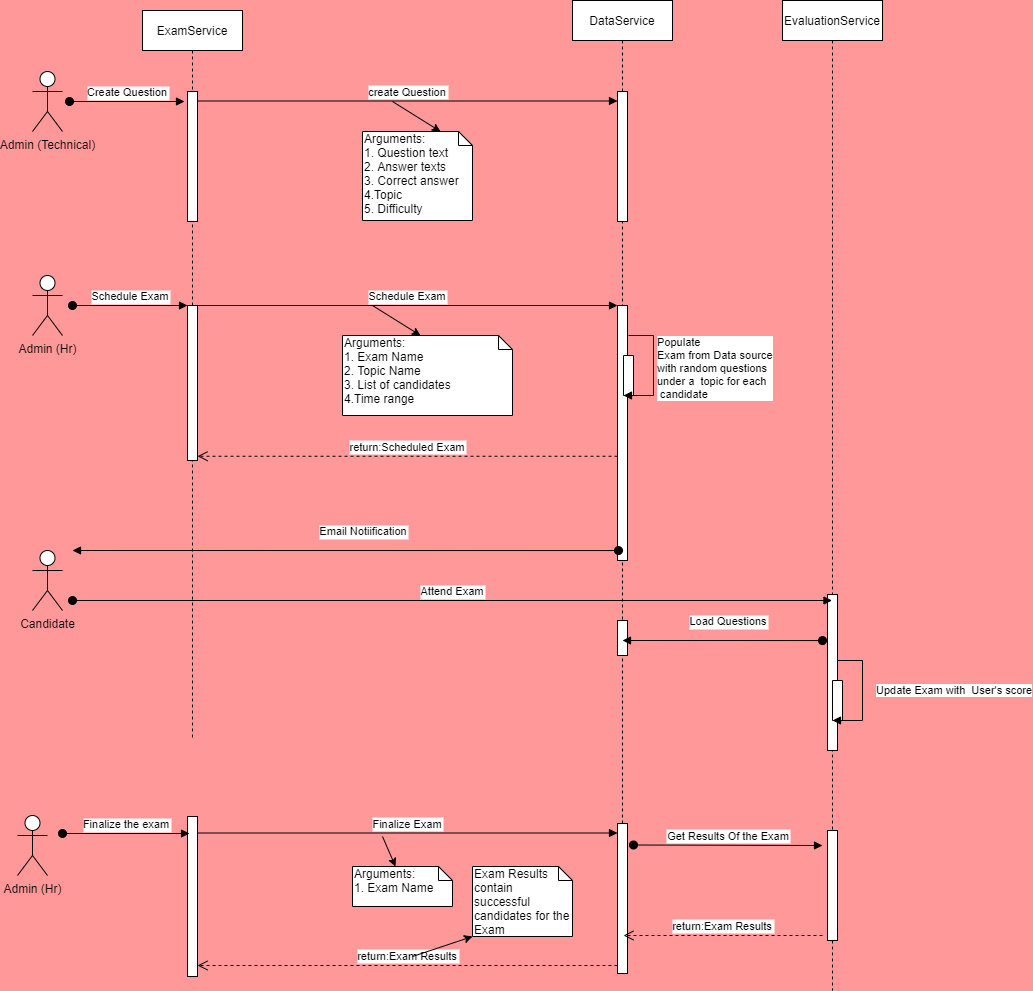

The diagram above was exported from draw.io. Its source (the exported page's mxGraphModel, read from the mxfile embedded in the PNG):
<mxGraphModel dx="1422" dy="738" grid="1" gridSize="10" guides="1" tooltips="1" connect="1" arrows="1" fold="1" page="1" pageScale="1" pageWidth="1100" pageHeight="850" background="#FF9999" math="0" shadow="0">
  <root>
    <mxCell id="0" />
    <mxCell id="1" parent="0" />
    <mxCell id="3nuBFxr9cyL0pnOWT2aG-1" value="ExamService" style="shape=umlLifeline;perimeter=lifelinePerimeter;container=1;collapsible=0;recursiveResize=0;rounded=0;shadow=0;strokeWidth=1;" parent="1" vertex="1">
      <mxGeometry x="170" y="80" width="100" height="730" as="geometry" />
    </mxCell>
    <mxCell id="3nuBFxr9cyL0pnOWT2aG-2" value="" style="points=[];perimeter=orthogonalPerimeter;rounded=0;shadow=0;strokeWidth=1;" parent="3nuBFxr9cyL0pnOWT2aG-1" vertex="1">
      <mxGeometry x="45" y="295" width="10" height="155" as="geometry" />
    </mxCell>
    <mxCell id="3nuBFxr9cyL0pnOWT2aG-3" value="Schedule Exam" style="verticalAlign=bottom;startArrow=oval;endArrow=block;startSize=8;shadow=0;strokeWidth=1;" parent="3nuBFxr9cyL0pnOWT2aG-1" target="3nuBFxr9cyL0pnOWT2aG-2" edge="1">
      <mxGeometry relative="1" as="geometry">
        <mxPoint x="-70" y="295" as="sourcePoint" />
      </mxGeometry>
    </mxCell>
    <mxCell id="3nuBFxr9cyL0pnOWT2aG-5" value="DataService" style="shape=umlLifeline;perimeter=lifelinePerimeter;container=1;collapsible=0;recursiveResize=0;rounded=0;shadow=0;strokeWidth=1;" parent="1" vertex="1">
      <mxGeometry x="600" y="70" width="100" height="900" as="geometry" />
    </mxCell>
    <mxCell id="3nuBFxr9cyL0pnOWT2aG-6" value="" style="points=[];perimeter=orthogonalPerimeter;rounded=0;shadow=0;strokeWidth=1;" parent="3nuBFxr9cyL0pnOWT2aG-5" vertex="1">
      <mxGeometry x="45" y="305" width="10" height="255" as="geometry" />
    </mxCell>
    <mxCell id="49a82WeTQHKVFU1pF_j1-15" value="" style="points=[];perimeter=orthogonalPerimeter;rounded=0;shadow=0;strokeWidth=1;" vertex="1" parent="3nuBFxr9cyL0pnOWT2aG-5">
      <mxGeometry x="45" y="823" width="10" height="150" as="geometry" />
    </mxCell>
    <mxCell id="49a82WeTQHKVFU1pF_j1-18" value="" style="points=[];perimeter=orthogonalPerimeter;rounded=0;shadow=0;strokeWidth=1;" vertex="1" parent="3nuBFxr9cyL0pnOWT2aG-5">
      <mxGeometry x="45" y="91" width="10" height="130" as="geometry" />
    </mxCell>
    <mxCell id="49a82WeTQHKVFU1pF_j1-55" value="" style="points=[];perimeter=orthogonalPerimeter;rounded=0;shadow=0;strokeWidth=1;" vertex="1" parent="3nuBFxr9cyL0pnOWT2aG-5">
      <mxGeometry x="45" y="620" width="10" height="35" as="geometry" />
    </mxCell>
    <mxCell id="3nuBFxr9cyL0pnOWT2aG-7" value="return:Scheduled Exam" style="verticalAlign=bottom;endArrow=open;dashed=1;endSize=8;exitX=0;exitY=0.95;shadow=0;strokeWidth=1;" parent="1" edge="1">
      <mxGeometry relative="1" as="geometry">
        <mxPoint x="225" y="525.75" as="targetPoint" />
        <mxPoint x="645" y="525.75" as="sourcePoint" />
      </mxGeometry>
    </mxCell>
    <mxCell id="3nuBFxr9cyL0pnOWT2aG-8" value="Schedule Exam" style="verticalAlign=bottom;endArrow=block;entryX=0;entryY=0;shadow=0;strokeWidth=1;" parent="1" source="3nuBFxr9cyL0pnOWT2aG-2" target="3nuBFxr9cyL0pnOWT2aG-6" edge="1">
      <mxGeometry relative="1" as="geometry">
        <mxPoint x="275" y="385" as="sourcePoint" />
      </mxGeometry>
    </mxCell>
    <mxCell id="49a82WeTQHKVFU1pF_j1-1" value="Admin (Hr)" style="shape=umlActor;verticalLabelPosition=bottom;verticalAlign=top;html=1;" vertex="1" parent="1">
      <mxGeometry x="60" y="345" width="30" height="60" as="geometry" />
    </mxCell>
    <mxCell id="49a82WeTQHKVFU1pF_j1-2" value="Arguments:&lt;br&gt;1. Exam Name&lt;br&gt;2. Topic Name&lt;br&gt;3. List of candidates&lt;br&gt;4.Time range" style="shape=note;whiteSpace=wrap;html=1;size=14;verticalAlign=top;align=left;spacingTop=-6;" vertex="1" parent="1">
      <mxGeometry x="370" y="405" width="170" height="80" as="geometry" />
    </mxCell>
    <mxCell id="49a82WeTQHKVFU1pF_j1-3" value="" style="endArrow=classic;html=1;entryX=0;entryY=0;entryDx=78;entryDy=0;entryPerimeter=0;" edge="1" parent="1" target="49a82WeTQHKVFU1pF_j1-2">
      <mxGeometry width="50" height="50" relative="1" as="geometry">
        <mxPoint x="400" y="375" as="sourcePoint" />
        <mxPoint x="440" y="325" as="targetPoint" />
      </mxGeometry>
    </mxCell>
    <mxCell id="49a82WeTQHKVFU1pF_j1-6" value="" style="points=[];perimeter=orthogonalPerimeter;rounded=0;shadow=0;strokeWidth=1;" vertex="1" parent="1">
      <mxGeometry x="215" y="161" width="10" height="130" as="geometry" />
    </mxCell>
    <mxCell id="49a82WeTQHKVFU1pF_j1-8" value="Create Question" style="verticalAlign=bottom;startArrow=oval;endArrow=block;startSize=8;shadow=0;strokeWidth=1;" edge="1" parent="1">
      <mxGeometry relative="1" as="geometry">
        <mxPoint x="97" y="171" as="sourcePoint" />
        <mxPoint x="212" y="171" as="targetPoint" />
      </mxGeometry>
    </mxCell>
    <mxCell id="49a82WeTQHKVFU1pF_j1-9" value="Admin (Technical)" style="shape=umlActor;verticalLabelPosition=bottom;verticalAlign=top;html=1;" vertex="1" parent="1">
      <mxGeometry x="60" y="141" width="30" height="60" as="geometry" />
    </mxCell>
    <mxCell id="49a82WeTQHKVFU1pF_j1-10" value="" style="points=[];perimeter=orthogonalPerimeter;rounded=0;shadow=0;strokeWidth=1;" vertex="1" parent="1">
      <mxGeometry x="215" y="886" width="10" height="160" as="geometry" />
    </mxCell>
    <mxCell id="49a82WeTQHKVFU1pF_j1-12" value="Admin (Hr)" style="shape=umlActor;verticalLabelPosition=bottom;verticalAlign=top;html=1;" vertex="1" parent="1">
      <mxGeometry x="45" y="885" width="30" height="60" as="geometry" />
    </mxCell>
    <mxCell id="49a82WeTQHKVFU1pF_j1-13" value="Finalize the exam" style="verticalAlign=bottom;startArrow=oval;endArrow=block;startSize=8;shadow=0;strokeWidth=1;entryX=0.2;entryY=0.5;entryDx=0;entryDy=0;entryPerimeter=0;" edge="1" parent="1">
      <mxGeometry relative="1" as="geometry">
        <mxPoint x="90" y="903" as="sourcePoint" />
        <mxPoint x="217" y="903" as="targetPoint" />
      </mxGeometry>
    </mxCell>
    <mxCell id="49a82WeTQHKVFU1pF_j1-14" value="Finalize Exam" style="verticalAlign=bottom;endArrow=block;entryX=0;entryY=0;shadow=0;strokeWidth=1;" edge="1" parent="1">
      <mxGeometry relative="1" as="geometry">
        <mxPoint x="225" y="902.5000000000001" as="sourcePoint" />
        <mxPoint x="645" y="902.5000000000001" as="targetPoint" />
      </mxGeometry>
    </mxCell>
    <mxCell id="49a82WeTQHKVFU1pF_j1-16" value="return:Exam Results" style="verticalAlign=bottom;endArrow=open;dashed=1;endSize=8;exitX=0;exitY=0.95;shadow=0;strokeWidth=1;" edge="1" parent="1">
      <mxGeometry relative="1" as="geometry">
        <mxPoint x="225" y="1034.9999999999998" as="targetPoint" />
        <mxPoint x="645" y="1034.9999999999998" as="sourcePoint" />
      </mxGeometry>
    </mxCell>
    <mxCell id="49a82WeTQHKVFU1pF_j1-17" value="create Question" style="verticalAlign=bottom;endArrow=block;entryX=0;entryY=0;shadow=0;strokeWidth=1;" edge="1" parent="1">
      <mxGeometry relative="1" as="geometry">
        <mxPoint x="225" y="170.5" as="sourcePoint" />
        <mxPoint x="645" y="170.5" as="targetPoint" />
      </mxGeometry>
    </mxCell>
    <mxCell id="49a82WeTQHKVFU1pF_j1-19" value="Arguments:&lt;br&gt;1. Exam Name" style="shape=note;whiteSpace=wrap;html=1;size=14;verticalAlign=top;align=left;spacingTop=-6;" vertex="1" parent="1">
      <mxGeometry x="380" y="936" width="100" height="40" as="geometry" />
    </mxCell>
    <mxCell id="49a82WeTQHKVFU1pF_j1-20" value="" style="endArrow=classic;html=1;entryX=0;entryY=0;entryDx=43;entryDy=0;entryPerimeter=0;" edge="1" parent="1" target="49a82WeTQHKVFU1pF_j1-19">
      <mxGeometry width="50" height="50" relative="1" as="geometry">
        <mxPoint x="410" y="906" as="sourcePoint" />
        <mxPoint x="450" y="856" as="targetPoint" />
      </mxGeometry>
    </mxCell>
    <mxCell id="49a82WeTQHKVFU1pF_j1-21" value="Exam Results contain successful candidates for the Exam" style="shape=note;whiteSpace=wrap;html=1;size=14;verticalAlign=top;align=left;spacingTop=-6;" vertex="1" parent="1">
      <mxGeometry x="500" y="936" width="100" height="70" as="geometry" />
    </mxCell>
    <mxCell id="49a82WeTQHKVFU1pF_j1-22" value="" style="endArrow=classic;html=1;entryX=0;entryY=1;entryDx=0;entryDy=0;entryPerimeter=0;" edge="1" parent="1" target="49a82WeTQHKVFU1pF_j1-21">
      <mxGeometry width="50" height="50" relative="1" as="geometry">
        <mxPoint x="440" y="1026" as="sourcePoint" />
        <mxPoint x="430" y="1026" as="targetPoint" />
      </mxGeometry>
    </mxCell>
    <mxCell id="49a82WeTQHKVFU1pF_j1-25" value="" style="html=1;points=[];perimeter=orthogonalPerimeter;direction=west;" vertex="1" parent="1">
      <mxGeometry x="651" y="425" width="10" height="40" as="geometry" />
    </mxCell>
    <mxCell id="49a82WeTQHKVFU1pF_j1-26" value="Populate &lt;br&gt;Exam from Data source&lt;br&gt;with random questions &lt;br&gt;under a&amp;nbsp; topic for each&lt;br&gt;&amp;nbsp;candidate" style="edgeStyle=orthogonalEdgeStyle;html=1;align=left;spacingLeft=2;endArrow=block;rounded=0;entryX=1;entryY=0;" edge="1" target="49a82WeTQHKVFU1pF_j1-25" parent="1">
      <mxGeometry relative="1" as="geometry">
        <mxPoint x="656" y="405" as="sourcePoint" />
        <Array as="points">
          <mxPoint x="681" y="405" />
        </Array>
      </mxGeometry>
    </mxCell>
    <mxCell id="49a82WeTQHKVFU1pF_j1-27" value="Arguments:&lt;br&gt;1. Question text&lt;br&gt;2. Answer texts&lt;br&gt;3. Correct answer&lt;br&gt;4.Topic&lt;br&gt;5. Difficulty" style="shape=note;whiteSpace=wrap;html=1;size=14;verticalAlign=top;align=left;spacingTop=-6;" vertex="1" parent="1">
      <mxGeometry x="390" y="201" width="110" height="89" as="geometry" />
    </mxCell>
    <mxCell id="49a82WeTQHKVFU1pF_j1-28" value="" style="endArrow=classic;html=1;entryX=0;entryY=0;entryDx=78;entryDy=0;entryPerimeter=0;" edge="1" parent="1" target="49a82WeTQHKVFU1pF_j1-27">
      <mxGeometry width="50" height="50" relative="1" as="geometry">
        <mxPoint x="420" y="171" as="sourcePoint" />
        <mxPoint x="460" y="121" as="targetPoint" />
      </mxGeometry>
    </mxCell>
    <mxCell id="49a82WeTQHKVFU1pF_j1-34" value="EvaluationService" style="shape=umlLifeline;perimeter=lifelinePerimeter;container=1;collapsible=0;recursiveResize=0;rounded=0;shadow=0;strokeWidth=1;" vertex="1" parent="1">
      <mxGeometry x="810" y="70" width="100" height="990" as="geometry" />
    </mxCell>
    <mxCell id="49a82WeTQHKVFU1pF_j1-35" value="" style="points=[];perimeter=orthogonalPerimeter;rounded=0;shadow=0;strokeWidth=1;" vertex="1" parent="49a82WeTQHKVFU1pF_j1-34">
      <mxGeometry x="45" y="594" width="10" height="156" as="geometry" />
    </mxCell>
    <mxCell id="49a82WeTQHKVFU1pF_j1-54" value="" style="points=[];perimeter=orthogonalPerimeter;rounded=0;shadow=0;strokeWidth=1;" vertex="1" parent="49a82WeTQHKVFU1pF_j1-34">
      <mxGeometry x="45" y="830" width="10" height="110" as="geometry" />
    </mxCell>
    <mxCell id="49a82WeTQHKVFU1pF_j1-38" value="Candidate" style="shape=umlActor;verticalLabelPosition=bottom;verticalAlign=top;html=1;" vertex="1" parent="1">
      <mxGeometry x="60" y="620" width="30" height="60" as="geometry" />
    </mxCell>
    <mxCell id="49a82WeTQHKVFU1pF_j1-41" value="Email Notiification" style="verticalAlign=bottom;startArrow=oval;endArrow=block;startSize=8;shadow=0;strokeWidth=1;exitX=0.1;exitY=0.961;exitDx=0;exitDy=0;exitPerimeter=0;" edge="1" parent="1" source="3nuBFxr9cyL0pnOWT2aG-6">
      <mxGeometry x="-0.0646" y="-10" relative="1" as="geometry">
        <mxPoint x="380" y="608" as="sourcePoint" />
        <mxPoint x="100" y="620" as="targetPoint" />
        <mxPoint as="offset" />
      </mxGeometry>
    </mxCell>
    <mxCell id="49a82WeTQHKVFU1pF_j1-45" value="Attend Exam" style="verticalAlign=bottom;startArrow=oval;endArrow=block;startSize=8;shadow=0;strokeWidth=1;" edge="1" parent="1" target="49a82WeTQHKVFU1pF_j1-34">
      <mxGeometry relative="1" as="geometry">
        <mxPoint x="100" y="670" as="sourcePoint" />
        <mxPoint x="245" y="670" as="targetPoint" />
      </mxGeometry>
    </mxCell>
    <mxCell id="49a82WeTQHKVFU1pF_j1-46" value="" style="html=1;points=[];perimeter=orthogonalPerimeter;direction=west;" vertex="1" parent="1">
      <mxGeometry x="860" y="750" width="10" height="40" as="geometry" />
    </mxCell>
    <mxCell id="49a82WeTQHKVFU1pF_j1-47" value="Update Exam with&amp;nbsp; User's score" style="edgeStyle=orthogonalEdgeStyle;html=1;align=left;spacingLeft=2;endArrow=block;rounded=0;entryX=1;entryY=0;" edge="1" parent="1" target="49a82WeTQHKVFU1pF_j1-46">
      <mxGeometry x="-0.0435" y="10" relative="1" as="geometry">
        <mxPoint x="865" y="730" as="sourcePoint" />
        <Array as="points">
          <mxPoint x="890" y="730" />
        </Array>
        <mxPoint as="offset" />
      </mxGeometry>
    </mxCell>
    <mxCell id="49a82WeTQHKVFU1pF_j1-48" value="Load Questions" style="verticalAlign=bottom;startArrow=oval;endArrow=block;startSize=8;shadow=0;strokeWidth=1;exitX=0.1;exitY=0.961;exitDx=0;exitDy=0;exitPerimeter=0;" edge="1" parent="1">
      <mxGeometry x="-0.0646" y="-10" relative="1" as="geometry">
        <mxPoint x="850" y="710.0550000000001" as="sourcePoint" />
        <mxPoint x="650" y="710" as="targetPoint" />
        <mxPoint as="offset" />
      </mxGeometry>
    </mxCell>
    <mxCell id="49a82WeTQHKVFU1pF_j1-52" value="Get Results Of the Exam" style="verticalAlign=bottom;startArrow=oval;endArrow=block;startSize=8;shadow=0;strokeWidth=1;" edge="1" parent="1">
      <mxGeometry relative="1" as="geometry">
        <mxPoint x="661" y="914.5" as="sourcePoint" />
        <mxPoint x="850" y="915" as="targetPoint" />
      </mxGeometry>
    </mxCell>
    <mxCell id="49a82WeTQHKVFU1pF_j1-53" value="return:Exam Results" style="verticalAlign=bottom;endArrow=open;dashed=1;endSize=8;shadow=0;strokeWidth=1;" edge="1" parent="1">
      <mxGeometry relative="1" as="geometry">
        <mxPoint x="651" y="1004.9999999999998" as="targetPoint" />
        <mxPoint x="850" y="1005" as="sourcePoint" />
      </mxGeometry>
    </mxCell>
  </root>
</mxGraphModel>